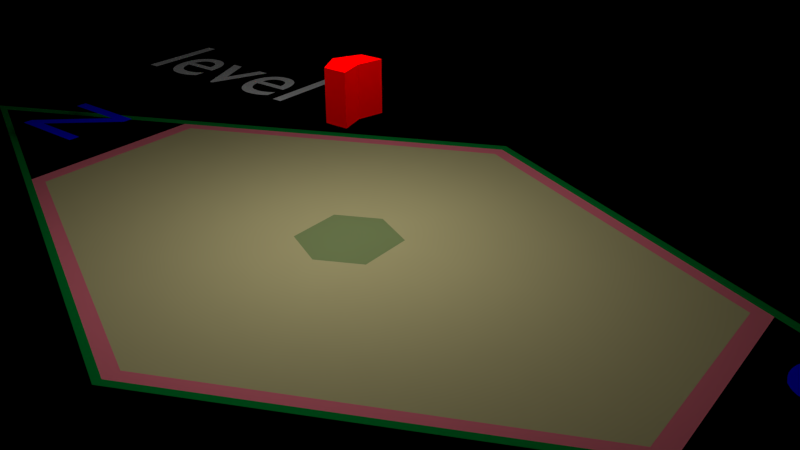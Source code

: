 # Source: game2.blend  (saved by Blender 2.63.0; exported with 4.5.12 LTS)
import bpy
from mathutils import Matrix  # noqa: F401  (used for matrix-valued properties, if any)

bpy.ops.wm.read_factory_settings(use_empty=True)
scene = bpy.context.scene
scene.name = 'level'

# ---- collections
col_collection_1_002 = bpy.data.collections.new('Collection 1.002'); scene.collection.children.link(col_collection_1_002)
col_collection_2 = bpy.data.collections.new('Collection 2'); scene.collection.children.link(col_collection_2)

# ---- materials (node trees are filled in below, after node groups)
mat_blue_001 = bpy.data.materials.new('blue.001')
mat_blue_001.alpha_threshold = 0.0
mat_blue_001.use_transparent_shadow = False
mat_blue_001.diffuse_color = (0.0, 0.0, 1.0, 1.0)
mat_blue_001.roughness = 0.5
mat_blue_001.line_color = (0.0, 0.0, 0.0, 1.0)
mat_negro_exterior = bpy.data.materials.new('negro_exterior')
mat_negro_exterior.alpha_threshold = 0.0
mat_negro_exterior.use_transparent_shadow = False
mat_negro_exterior.diffuse_color = (0.0, 0.0, 0.0, 1.0)
mat_negro_exterior.roughness = 0.5
mat_negro_exterior.specular_intensity = 0.1602
mat_negro_exterior.line_color = (0.0, 0.0, 0.0, 1.0)
mat_jaula = bpy.data.materials.new('JAULA')
mat_jaula.alpha_threshold = 0.0
mat_jaula.use_transparent_shadow = False
mat_jaula.roughness = 0.5
mat_jaula.line_color = (0.0, 0.0, 0.0, 1.0)
mat_area_exterior = bpy.data.materials.new('area-exterior')
mat_area_exterior.alpha_threshold = 0.0
mat_area_exterior.use_transparent_shadow = False
mat_area_exterior.diffuse_color = (0.0, 0.2266, 0.03349, 1.0)
mat_area_exterior.roughness = 0.5
mat_area_exterior.line_color = (0.0, 0.0, 0.0, 1.0)
mat_borde_area = bpy.data.materials.new('borde_area')
mat_borde_area.alpha_threshold = 0.0
mat_borde_area.use_transparent_shadow = False
mat_borde_area.diffuse_color = (0.8, 0.179, 0.23, 1.0)
mat_borde_area.roughness = 0.5
mat_borde_area.line_color = (0.0, 0.0, 0.0, 1.0)
mat_areadejuego = bpy.data.materials.new('areadejuego')
mat_areadejuego.alpha_threshold = 0.0
mat_areadejuego.use_transparent_shadow = False
mat_areadejuego.diffuse_color = (0.5382, 0.4813, 0.2331, 1.0)
mat_areadejuego.roughness = 0.5
mat_areadejuego.specular_intensity = 0.0
mat_areadejuego.line_color = (0.0, 0.0, 0.0, 1.0)
mat_areadejuego_central = bpy.data.materials.new('areadejuego_central')
mat_areadejuego_central.alpha_threshold = 0.0
mat_areadejuego_central.use_transparent_shadow = False
mat_areadejuego_central.diffuse_color = (0.2383, 0.3032, 0.1191, 1.0)
mat_areadejuego_central.roughness = 0.5
mat_areadejuego_central.specular_intensity = 0.0
mat_areadejuego_central.line_color = (0.0, 0.0, 0.0, 1.0)
mat_white_001 = bpy.data.materials.new('white.001')
mat_white_001.alpha_threshold = 0.0
mat_white_001.use_transparent_shadow = False
mat_white_001.diffuse_color = (1.0, 1.0, 1.0, 1.0)
mat_white_001.roughness = 0.5
mat_white_001.line_color = (0.0, 0.0, 0.0, 1.0)
mat_white = bpy.data.materials.new('white')
mat_white.alpha_threshold = 0.0
mat_white.use_transparent_shadow = False
mat_white.diffuse_color = (1.0, 1.0, 1.0, 1.0)
mat_white.roughness = 0.5
mat_white.line_color = (0.0, 0.0, 0.0, 1.0)
mat_purple = bpy.data.materials.new('purple')
mat_purple.alpha_threshold = 0.0
mat_purple.use_transparent_shadow = False
mat_purple.diffuse_color = (0.6038, 0.0331, 0.3185, 1.0)
mat_purple.roughness = 0.5
mat_purple.line_color = (0.0, 0.0, 0.0, 1.0)
mat_black = bpy.data.materials.new('black')
mat_black.alpha_threshold = 0.0
mat_black.use_transparent_shadow = False
mat_black.diffuse_color = (0.0, 0.0, 0.0, 1.0)
mat_black.roughness = 0.5
mat_black.line_color = (0.0, 0.0, 0.0, 1.0)
mat_blue = bpy.data.materials.new('blue')
mat_blue.alpha_threshold = 0.0
mat_blue.use_transparent_shadow = False
mat_blue.diffuse_color = (0.0331, 0.0331, 0.6038, 1.0)
mat_blue.roughness = 0.5
mat_blue.line_color = (0.0, 0.0, 0.0, 1.0)
mat_cyan = bpy.data.materials.new('cyan')
mat_cyan.alpha_threshold = 0.0
mat_cyan.use_transparent_shadow = False
mat_cyan.diffuse_color = (0.0, 1.0, 1.0, 1.0)
mat_cyan.roughness = 0.5
mat_cyan.line_color = (0.0, 0.0, 0.0, 1.0)
mat_green = bpy.data.materials.new('green')
mat_green.alpha_threshold = 0.0
mat_green.use_transparent_shadow = False
mat_green.diffuse_color = (0.0, 1.0, 0.0, 1.0)
mat_green.roughness = 0.5
mat_green.line_color = (0.0, 0.0, 0.0, 1.0)
mat_yellow = bpy.data.materials.new('yellow')
mat_yellow.alpha_threshold = 0.0
mat_yellow.use_transparent_shadow = False
mat_yellow.diffuse_color = (1.0, 1.0, 0.0, 1.0)
mat_yellow.roughness = 0.5
mat_yellow.line_color = (0.0, 0.0, 0.0, 1.0)
mat_orange = bpy.data.materials.new('orange')
mat_orange.alpha_threshold = 0.0
mat_orange.use_transparent_shadow = False
mat_orange.diffuse_color = (1.0, 0.3185, 0.0, 1.0)
mat_orange.roughness = 0.5
mat_orange.line_color = (0.0, 0.0, 0.0, 1.0)
mat_red = bpy.data.materials.new('red')
mat_red.alpha_threshold = 0.0
mat_red.use_transparent_shadow = False
mat_red.diffuse_color = (1.0, 0.0, 0.0, 1.0)
mat_red.roughness = 0.5
mat_red.line_color = (0.0, 0.0, 0.0, 1.0)
mat_player = bpy.data.materials.new('player')
mat_player.alpha_threshold = 0.0
mat_player.use_transparent_shadow = False
mat_player.diffuse_color = (1.0, 0.0, 0.0, 1.0)
mat_player.roughness = 0.5
mat_player.line_color = (0.0, 0.0, 0.0, 1.0)

# ---- material node trees

# ---- cameras
cam_camera_2 = bpy.data.cameras.new('Camera.2')
cam_camera_2.clip_end = 100.0
cam_camera_2.lens = 35.0
cam_camera_2.sensor_width = 32.0
cam_camera_2.sensor_height = 18.0
cam_camera_2.dof.focus_distance = 0.0
cam_camera_2.dof.aperture_fstop = 128.0
cam_camera_cenital = bpy.data.cameras.new('Camera.cenital')
cam_camera_cenital.clip_end = 100.0
cam_camera_cenital.lens = 35.0
cam_camera_cenital.sensor_width = 32.0
cam_camera_cenital.sensor_height = 18.0
cam_camera_cenital.dof.focus_distance = 0.0
cam_camera_cenital.dof.aperture_fstop = 128.0
cam_kinect_norte = bpy.data.cameras.new('kinect.norte')
cam_kinect_norte.type = 'PANO'
cam_kinect_norte.clip_start = 2.0
cam_kinect_norte.clip_end = 4.6
cam_kinect_norte.lens = 32.8
cam_kinect_norte.sensor_width = 32.0
cam_kinect_norte.sensor_height = 18.0
cam_kinect_norte.lens_unit = 'FOV'
cam_kinect_norte.dof.focus_distance = 0.0
cam_kinect_norte.dof.aperture_fstop = 128.0
cam_kinect_sur = bpy.data.cameras.new('kinect.sur')
cam_kinect_sur.clip_start = 2.0
cam_kinect_sur.clip_end = 4.6
cam_kinect_sur.lens = 32.8
cam_kinect_sur.sensor_width = 32.0
cam_kinect_sur.sensor_height = 18.0
cam_kinect_sur.lens_unit = 'FOV'
cam_kinect_sur.dof.focus_distance = 0.0
cam_kinect_sur.dof.aperture_fstop = 128.0

# ---- lights
light_point = bpy.data.lights.new('Point', 'POINT')
light_point.transmission_factor = 0.0
light_point.energy = 100.0
light_point.shadow_buffer_clip_start = 0.5
light_point.shadow_soft_size = 1.0
light_point.shadow_maximum_resolution = 0.006
light_point.use_absolute_resolution = True
light_point.cycles.use_multiple_importance_sampling = False

# ---- meshes
me_plane = bpy.data.meshes.new('Plane')
me_plane.from_pydata([(1.934, 1.0, -1.49e-08), (1.934, -1.0, -1.49e-08), (-1.796, -1.0, -1.49e-08), (-1.796, 1.0, -1.49e-08), (-1.796, 1.0, 0.3299), (-1.796, -1.0, 0.3299), (1.934, -1.0, 0.3299), (1.934, 1.0, 0.3299)], [], [(0, 3, 2, 1), (2, 3, 4, 5), (3, 0, 7, 4), (0, 1, 6, 7), (1, 2, 5, 6)])
me_plane.use_remesh_preserve_volume = False
me_plane.use_remesh_preserve_attributes = False
me_plane.use_mirror_vertex_groups = False
me_plane.update()
me_mesh = bpy.data.meshes.new('Mesh')
me_mesh.from_pydata([(0.074, -3.987e-07, -9.482e-08), (0.166, -3.987e-07, -9.482e-08), (0.074, 0.06849, -9.482e-08), (0.074, 0.1463, -9.482e-08), (0.166, 0.06849, -9.482e-08), (0.166, 0.1463, -9.482e-08), (0.074, 0.2242, -9.482e-08), (0.074, 0.3021, -9.482e-08), (0.166, 0.2242, -9.482e-08), (0.166, 0.3021, -9.482e-08), (0.3388, 0.3261, -9.482e-08), (0.074, 0.3799, -9.482e-08), (0.074, 0.4578, -9.482e-08), (0.166, 0.3799, -9.482e-08), (0.166, 0.525, -9.482e-08), (0.074, 0.5357, -9.482e-08), (0.074, 0.6135, -9.482e-08), (0.166, 0.5279, -9.482e-08), (0.1887, 0.64, -9.482e-08), (0.2663, 0.4096, -9.482e-08), (0.2283, 0.4533, -9.482e-08), (0.3006, 0.3701, -9.482e-08), (0.3339, 0.4741, -9.482e-08), (0.2613, 0.557, -9.482e-08), (0.2227, 0.6012, -9.482e-08), (0.2955, 0.518, -9.482e-08), (0.074, 0.682, -9.482e-08), (0.152, 0.682, -9.482e-08), (0.622, -5.101e-07, -9.482e-08), (0.4838, 0.1591, -9.482e-08), (0.4113, 0.2426, -9.482e-08), (0.3729, 0.2868, -9.482e-08), (0.4452, 0.2035, -9.482e-08), (0.4792, 0.3081, -9.482e-08), (0.5563, 0.07565, -9.482e-08), (0.5175, 0.1203, -9.482e-08), (0.5898, 0.03703, -9.482e-08), (0.614, 0.1541, -9.482e-08), (0.5518, 0.2251, -9.482e-08), (0.5138, 0.2685, -9.482e-08), (0.614, 0.154, -9.482e-08), (0.614, 0.3021, -9.482e-08), (0.706, -3.987e-07, -9.482e-08), (0.706, 0.06849, -9.482e-08), (0.706, 0.1463, -9.482e-08), (0.706, 0.2242, -9.482e-08), (0.706, 0.3021, -9.482e-08), (0.4065, 0.3911, -9.482e-08), (0.3683, 0.4348, -9.482e-08), (0.441, 0.3517, -9.482e-08), (0.614, 0.3799, -9.482e-08), (0.614, 0.4578, -9.482e-08), (0.614, 0.5357, -9.482e-08), (0.614, 0.6135, -9.482e-08), (0.614, 0.682, -9.482e-08), (0.706, 0.3799, -9.482e-08), (0.706, 0.4578, -9.482e-08), (0.706, 0.5357, -9.482e-08), (0.706, 0.6135, -9.482e-08), (0.706, 0.682, -9.482e-08)], [], [(4, 5, 3, 2), (8, 9, 7, 6), (5, 8, 6, 3), (1, 4, 2, 0), (13, 14, 12, 11), (17, 18, 16, 15), (21, 22, 20, 19), (23, 24, 18, 17), (14, 17, 15, 12), (22, 25, 23, 20), (20, 23, 17, 14), (18, 27, 26, 16), (32, 33, 31, 30), (36, 37, 35, 34), (38, 39, 33, 32), (37, 40, 38, 35), (35, 38, 32, 29), (43, 44, 37, 36), (45, 46, 41, 40), (44, 45, 40, 37), (42, 43, 36, 28), (55, 56, 51, 50), (57, 58, 53, 52), (56, 57, 52, 51), (58, 59, 54, 53), (47, 48, 22, 21), (9, 13, 11, 7), (33, 49, 47, 31), (46, 55, 50, 41), (31, 47, 21, 10)])
me_mesh.materials.append(mat_blue_001)
me_mesh.use_remesh_preserve_volume = False
me_mesh.use_remesh_preserve_attributes = False
me_mesh.use_mirror_vertex_groups = False
me_mesh.update()
me_plane_004 = bpy.data.meshes.new('Plane.004')
me_plane_004.from_pydata([(5.49, 5.49, 0.0), (5.49, -5.49, 0.0), (-5.49, -5.49, 0.0), (-5.49, 5.49, 0.0)], [], [(0, 3, 2, 1)])
me_plane_004.materials.append(mat_negro_exterior)
me_plane_004.use_remesh_preserve_volume = False
me_plane_004.use_remesh_preserve_attributes = False
me_plane_004.use_mirror_vertex_groups = False
me_plane_004.update()
me_cube = bpy.data.meshes.new('Cube')
me_cube.from_pydata([(-0.4195, -1.0, -1.0), (-0.4195, 1.0, -1.0), (0.4195, 1.0, -1.0), (0.4195, -1.0, -1.0), (-0.4195, -1.0, 1.0), (-0.4195, 1.0, 1.0), (0.4195, 1.0, 1.0), (0.4195, -1.0, 1.0), (-1.0, 0.0, 1.0), (-1.0, 0.0, -1.0), (1.0, 0.0, 1.0), (1.0, 0.0, -1.0), (-0.4125, -0.9835, -0.6086), (-0.4125, 0.9835, -0.6086), (0.4125, 0.9835, -0.6086), (0.4125, -0.9835, -0.6086), (-0.4125, -0.9835, 0.6086), (-0.4125, 0.9835, 0.6086), (0.4125, 0.9835, 0.6086), (0.4125, -0.9835, 0.6086), (-0.9835, 0.0, 0.6086), (-0.9835, 0.0, -0.6086), (0.9835, 0.0, 0.6086), (0.9835, 0.0, -0.6086)], [], [(8, 5, 1, 9), (5, 6, 2, 1), (10, 7, 3, 11), (7, 4, 0, 3), (9, 1, 2, 11), (10, 6, 5, 8), (4, 8, 9, 0), (6, 10, 11, 2), (0, 9, 11, 3), (7, 10, 8, 4), (20, 17, 13, 21), (17, 18, 14, 13), (22, 19, 15, 23), (19, 16, 12, 15), (21, 13, 14, 23), (22, 18, 17, 20), (16, 20, 21, 12), (18, 22, 23, 14), (12, 21, 23, 15), (19, 22, 20, 16)])
me_cube.use_remesh_preserve_volume = False
me_cube.use_remesh_preserve_attributes = False
me_cube.use_mirror_vertex_groups = False
me_cube.update()
me_circle_002 = bpy.data.meshes.new('Circle.002')
me_circle_002.from_pydata([(-0.2941, 1.211, 2.384e-07), (0.7906, 0.4565, 2.98e-08), (0.9016, -0.8601, 2.384e-07), (0.2941, -1.211, 2.384e-07), (-0.7906, -0.4565, 2.98e-08), (-0.9016, 0.8601, 2.384e-07), (-0.9016, 0.8601, 0.8278), (-0.7906, -0.4565, 0.8278), (0.2941, -1.211, 0.8278), (0.9016, -0.8601, 0.8278), (0.7906, 0.4565, 0.8278), (-0.2941, 1.211, 0.8278), (-0.2958, 1.218, 0.8356), (0.7952, 0.4591, 0.8356), (0.9068, -0.8651, 0.8356), (0.2958, -1.218, 0.8356), (-0.7952, -0.4591, 0.8356), (-0.9068, 0.8651, 0.8356), (-0.9068, 0.8651, -0.007748), (-0.7952, -0.4591, -0.007748), (0.2958, -1.218, -0.007748), (0.9068, -0.8651, -0.007748), (0.7952, 0.4591, -0.007748), (-0.2958, 1.218, -0.007748), (-0.2981, 1.227, -0.01404), (0.8014, 0.4627, -0.01404), (0.9139, -0.8719, -0.01404), (0.2981, -1.227, -0.01404), (-0.8014, -0.4627, -0.01404), (-0.9139, 0.8719, -0.01404), (-0.9139, 0.8719, 0.8419), (-0.8014, -0.4627, 0.8419), (0.2981, -1.227, 0.8419), (0.9139, -0.8719, 0.8419), (0.8014, 0.4627, 0.8419), (-0.2981, 1.227, 0.8419)], [], [(5, 0, 11, 6), (5, 6, 7, 4), (4, 7, 8, 3), (3, 8, 9, 2), (2, 9, 10, 1), (11, 0, 1, 10), (22, 13, 12, 23), (21, 14, 13, 22), (20, 15, 14, 21), (19, 16, 15, 20), (18, 17, 16, 19), (18, 23, 12, 17), (29, 24, 35, 30), (29, 30, 31, 28), (28, 31, 32, 27), (27, 32, 33, 26), (26, 33, 34, 25), (25, 34, 35, 24)])
me_circle_002.materials.append(mat_jaula)
me_circle_002.use_remesh_preserve_volume = False
me_circle_002.use_remesh_preserve_attributes = False
me_circle_002.use_mirror_vertex_groups = False
me_circle_002.update()
me_plane_001 = bpy.data.meshes.new('Plane.001')
me_plane_001.from_pydata([(1.538, 1.538, 0.0), (-3.274, 3.274, 0.0), (-1.538, -1.538, 0.0), (3.274, -3.274, 0.0), (3.369, -3.369, 0.0002906), (-1.583, -1.583, 0.0002906), (-3.369, 3.369, 0.0002906), (1.583, 1.583, 0.0002906), (1.583, 1.583, 0.01403), (-3.369, 3.369, 0.01403), (-1.583, -1.583, 0.01403), (3.369, -3.369, 0.01403), (3.274, -3.274, 0.01374), (-1.538, -1.538, 0.01374), (-3.274, 3.274, 0.01374), (1.538, 1.538, 0.01374)], [], [(3, 2, 5, 4), (3, 0, 7, 4), (1, 0, 7, 6), (2, 1, 6, 5), (5, 6, 9, 10), (6, 7, 8, 9), (4, 7, 8, 11), (4, 5, 10, 11), (2, 3, 12, 13), (0, 3, 12, 15), (0, 1, 14, 15), (1, 2, 13, 14), (10, 13, 12, 11), (8, 15, 12, 11), (8, 15, 14, 9), (9, 14, 13, 10)])
me_plane_001.materials.append(mat_area_exterior)
me_plane_001.use_remesh_preserve_volume = False
me_plane_001.use_remesh_preserve_attributes = False
me_plane_001.use_mirror_vertex_groups = False
me_plane_001.update()
me_circle_001 = bpy.data.meshes.new('Circle.001')
me_circle_001.from_pydata([(-0.694, 2.886, 0.0), (1.884, 1.088, 0.0), (2.152, -2.044, 0.0), (0.694, -2.886, 0.0), (-1.884, -1.088, 0.0), (-2.152, 2.044, 0.0), (-0.373, 0.1884, 0.0), (-0.3497, -0.2019, 0.0), (-0.0233, -0.4173, 0.0), (0.373, -0.1884, 0.0), (0.3497, 0.2019, 0.0), (0.0233, 0.4173, 0.0), (-1.148e-08, -5.741e-09, 0.0), (-0.6676, 2.742, 0.0), (-2.041, 1.949, 0.0), (-1.774, -1.024, 0.0), (0.6676, -2.742, 0.0), (2.041, -1.949, 0.0), (1.774, 1.024, 0.0)], [], [(10, 11, 12), (9, 10, 12), (8, 9, 12), (7, 8, 12), (6, 7, 12), (6, 12, 11), (0, 5, 14, 13), (13, 14, 6, 11), (4, 15, 14, 5), (15, 7, 6, 14), (3, 16, 15, 4), (16, 8, 7, 15), (2, 17, 16, 3), (17, 9, 8, 16), (1, 18, 17, 2), (18, 10, 9, 17), (0, 13, 18, 1), (13, 11, 10, 18)])
me_circle_001.polygons.foreach_set('material_index', [2, 2, 2, 2, 2, 2, 0, 1, 0, 1, 0, 1, 0, 1, 0, 1, 0, 1])
me_circle_001.materials.append(mat_borde_area)
me_circle_001.materials.append(mat_areadejuego)
me_circle_001.materials.append(mat_areadejuego_central)
me_circle_001.use_remesh_preserve_volume = False
me_circle_001.use_remesh_preserve_attributes = False
me_circle_001.use_mirror_vertex_groups = False
me_circle_001.update()
me_mesh_001 = bpy.data.meshes.new('Mesh.001')
me_mesh_001.from_pydata([(0.05831, 0.04373, -4.186e-07), (0.08734, 0.02504, -4.186e-07), (0.044, 0.054, -4.186e-07), (0.044, 0.1223, -4.186e-07), (0.09147, 0.07364, -4.186e-07), (0.09756, 0.1226, -4.186e-07), (0.1603, -0.001055, -4.186e-07), (0.1328, 0.005474, -4.186e-07), (0.1814, -0.006056, -4.186e-07), (0.1887, 0.02503, -4.186e-07), (0.1507, 0.09293, -4.186e-07), (0.1276, 0.1045, -4.186e-07), (0.1908, 0.08045, -4.186e-07), (0.044, 0.1762, -4.186e-07), (0.07006, 0.1484, -4.186e-07), (0.1599, 0.3372, -4.186e-07), (0.1874, 0.3198, -4.186e-07), (0.06185, 0.4284, -4.186e-07), (0.1048, 0.3789, -4.186e-07), (0.08609, 0.3962, -4.186e-07), (0.0458, 0.4656, -4.186e-07), (0.04, 0.509, -4.186e-07), (0.09147, 0.4625, -4.186e-07), (0.09147, 0.5111, -4.186e-07), (0.1277, 0.3576, -4.186e-07), (0.1401, 0.4139, -4.186e-07), (0.1887, 0.3653, -4.186e-07), (0.2075, 0.4223, -4.186e-07), (0.1529, 0.466, -4.186e-07), (0.1259, 0.5093, -4.186e-07), (0.1771, 0.4432, -4.186e-07), (0.04252, 0.5492, -4.186e-07), (0.0588, 0.5958, -4.186e-07), (0.09147, 0.5598, -4.186e-07), (0.07989, 0.6247, -4.186e-07), (0.09663, 0.6416, -4.186e-07), (0.14, 0.5667, -4.186e-07), (0.1401, 0.6084, -4.186e-07), (0.1655, 0.5831, -4.186e-07), (0.1874, 0.5974, -4.186e-07), (0.1356, 0.6711, -4.186e-07), (0.1799, 0.683, -4.186e-07), (0.1883, 0.6852, -4.186e-07), (0.2283, -0.009402, -4.186e-07), (0.2373, 0.02503, -4.186e-07), (0.2751, -0.006618, -4.186e-07), (0.2951, -0.0002651, -4.186e-07), (0.2431, 0.07817, -4.186e-07), (0.2805, 0.08917, -4.186e-07), (0.3036, 0.1031, -4.186e-07), (0.3351, 0.01242, -4.186e-07), (0.3717, 0.04337, -4.186e-07), (0.3345, 0.07364, -4.186e-07), (0.3284, 0.1291, -4.186e-07), (0.3956, 0.06978, -4.186e-07), (0.3831, 0.1223, -4.186e-07), (0.3033, 0.2368, -4.186e-07), (0.2585, 0.2753, -4.186e-07), (0.2241, 0.2975, -4.186e-07), (0.2889, 0.2519, -4.186e-07), (0.2859, 0.3167, -4.186e-07), (0.3356, 0.1614, -4.186e-07), (0.3266, 0.2123, -4.186e-07), (0.3831, 0.1709, -4.186e-07), (0.3831, 0.2195, -4.186e-07), (0.3345, 0.2681, -4.186e-07), (0.3495, 0.333, -4.186e-07), (0.4041, 0.2679, -4.186e-07), (0.3799, 0.3032, -4.186e-07), (0.4088, 0.09619, -4.186e-07), (0.4171, 0.1129, -4.186e-07), (0.4273, 0.1649, -4.186e-07), (0.4202, 0.2259, -4.186e-07), (0.4111, 0.2496, -4.186e-07), (0.2373, 0.3653, -4.186e-07), (0.2418, 0.4021, -4.186e-07), (0.2785, 0.3812, -4.186e-07), (0.2625, 0.3903, -4.186e-07), (0.315, 0.3587, -4.186e-07), (0.2358, 0.604, -4.186e-07), (0.2826, 0.5998, -4.186e-07), (0.2373, 0.657, -4.186e-07), (0.2362, 0.6925, -4.186e-07), (0.2859, 0.657, -4.186e-07), (0.286, 0.6887, -4.186e-07), (0.3425, 0.5757, -4.186e-07), (0.3145, 0.5881, -4.186e-07), (0.3988, 0.5345, -4.186e-07), (0.399, 0.6084, -4.186e-07), (0.3374, 0.6753, -4.186e-07), (0.3117, 0.6827, -4.186e-07), (0.399, 0.6474, -4.186e-07)], [], [(4, 5, 3, 2), (8, 9, 7, 6), (10, 11, 5, 4), (1, 4, 2, 0), (9, 12, 10, 7), (7, 10, 4, 1), (5, 14, 13, 3), (22, 23, 21, 20), (26, 27, 25, 24), (24, 25, 19, 18), (28, 29, 23, 22), (19, 22, 20, 17), (27, 30, 28, 25), (25, 28, 22, 19), (33, 34, 32, 31), (38, 39, 37, 36), (36, 37, 34, 33), (39, 41, 40, 37), (37, 40, 35, 34), (23, 33, 31, 21), (29, 36, 33, 23), (45, 46, 44, 43), (54, 55, 53, 52), (52, 53, 49, 48), (46, 48, 47, 44), (51, 54, 52, 50), (50, 52, 48, 46), (59, 60, 58, 57), (63, 64, 62, 61), (67, 68, 66, 65), (65, 66, 60, 59), (64, 67, 65, 62), (62, 65, 59, 56), (69, 70, 55, 54), (71, 72, 64, 63), (72, 73, 67, 64), (55, 63, 61, 53), (70, 71, 63, 55), (76, 77, 75, 74), (83, 84, 82, 81), (87, 88, 86, 85), (89, 90, 84, 83), (80, 83, 81, 79), (88, 91, 89, 86), (86, 89, 83, 80), (43, 44, 9, 8), (44, 47, 12, 9), (74, 75, 27, 26), (81, 82, 42, 41), (79, 81, 41, 39), (16, 26, 24, 15), (60, 76, 74, 58), (66, 78, 76, 60), (58, 74, 26, 16)])
me_mesh_001.materials.append(mat_blue_001)
me_mesh_001.use_remesh_preserve_volume = False
me_mesh_001.use_remesh_preserve_attributes = False
me_mesh_001.use_mirror_vertex_groups = False
me_mesh_001.update()
me_10 = bpy.data.meshes.new('10')
me_10.from_pydata([(0.175, 1.321e-08, -0.03666), (0.175, 1.321e-08, 0.03666), (0.1416, -0.1029, -0.03666), (0.1416, -0.1029, 0.03666), (0.05408, -0.1664, -0.03666), (0.05408, -0.1664, 0.03666), (-0.05408, -0.1664, -0.03666), (-0.05408, -0.1664, 0.03666), (-0.1416, -0.1029, -0.03666), (-0.1416, -0.1029, 0.03666), (-0.175, 2.087e-09, -0.03666), (-0.175, 2.087e-09, 0.03666), (-0.1416, 0.1029, -0.03666), (-0.1416, 0.1029, 0.03666), (-0.05408, 0.1664, -0.03666), (-0.05408, 0.1664, 0.03666), (0.05408, 0.1664, -0.03666), (0.05408, 0.1664, 0.03666), (0.1416, 0.1029, -0.03666), (0.1416, 0.1029, 0.03666)], [], [(0, 1, 3, 2), (2, 3, 5, 4), (4, 5, 7, 6), (6, 7, 9, 8), (8, 9, 11, 10), (10, 11, 13, 12), (12, 13, 15, 14), (14, 15, 17, 16), (3, 1, 19, 17, 15, 13, 11, 9, 7, 5), (18, 19, 1, 0), (16, 17, 19, 18), (0, 2, 4, 6, 8, 10, 12, 14, 16, 18)])
me_10.materials.append(mat_white_001)
me_10.use_remesh_preserve_volume = False
me_10.use_remesh_preserve_attributes = False
me_10.use_mirror_vertex_groups = False
me_10.update()
me_9 = bpy.data.meshes.new('9')
me_9.from_pydata([(0.175, 1.321e-08, -0.03666), (0.175, 1.321e-08, 0.03666), (0.1341, -0.1125, -0.03666), (0.1341, -0.1125, 0.03666), (0.03039, -0.1723, -0.03666), (0.03039, -0.1723, 0.03666), (-0.0875, -0.1516, -0.03666), (-0.0875, -0.1516, 0.03666), (-0.1644, -0.05985, -0.03666), (-0.1644, -0.05985, 0.03666), (-0.1644, 0.05985, -0.03666), (-0.1644, 0.05985, 0.03666), (-0.0875, 0.1516, -0.03666), (-0.0875, 0.1516, 0.03666), (0.03039, 0.1723, -0.03666), (0.03039, 0.1723, 0.03666), (0.1341, 0.1125, -0.03666), (0.1341, 0.1125, 0.03666)], [], [(0, 1, 3, 2), (2, 3, 5, 4), (4, 5, 7, 6), (6, 7, 9, 8), (8, 9, 11, 10), (10, 11, 13, 12), (12, 13, 15, 14), (3, 1, 17, 15, 13, 11, 9, 7, 5), (16, 17, 1, 0), (14, 15, 17, 16), (0, 2, 4, 6, 8, 10, 12, 14, 16)])
me_9.materials.append(mat_white_001)
me_9.use_remesh_preserve_volume = False
me_9.use_remesh_preserve_attributes = False
me_9.use_mirror_vertex_groups = False
me_9.update()
me_8 = bpy.data.meshes.new('8')
me_8.from_pydata([(0.175, 1.321e-08, -0.03666), (0.175, 1.321e-08, 0.03666), (0.1237, -0.1237, -0.03666), (0.1237, -0.1237, 0.03666), (5.563e-09, -0.175, -0.03666), (5.563e-09, -0.175, 0.03666), (-0.1237, -0.1237, -0.03666), (-0.1237, -0.1237, 0.03666), (-0.175, 2.087e-09, -0.03666), (-0.175, 2.087e-09, 0.03666), (-0.1237, 0.1237, -0.03666), (-0.1237, 0.1237, 0.03666), (-1.113e-08, 0.175, -0.03666), (-1.113e-08, 0.175, 0.03666), (0.1237, 0.1237, -0.03666), (0.1237, 0.1237, 0.03666)], [], [(0, 1, 3, 2), (2, 3, 5, 4), (4, 5, 7, 6), (6, 7, 9, 8), (8, 9, 11, 10), (10, 11, 13, 12), (3, 1, 15, 13, 11, 9, 7, 5), (14, 15, 1, 0), (12, 13, 15, 14), (0, 2, 4, 6, 8, 10, 12, 14)])
me_8.materials.append(mat_white_001)
me_8.use_remesh_preserve_volume = False
me_8.use_remesh_preserve_attributes = False
me_8.use_mirror_vertex_groups = False
me_8.update()
me_7 = bpy.data.meshes.new('7')
me_7.from_pydata([(0.175, 1.321e-08, -0.03666), (0.175, 1.321e-08, 0.03666), (0.1091, -0.1368, -0.03666), (0.1091, -0.1368, 0.03666), (-0.03894, -0.1706, -0.03666), (-0.03894, -0.1706, 0.03666), (-0.1577, -0.07593, -0.03666), (-0.1577, -0.07593, 0.03666), (-0.1577, 0.07593, -0.03666), (-0.1577, 0.07593, 0.03666), (-0.03894, 0.1706, -0.03666), (-0.03894, 0.1706, 0.03666), (0.1091, 0.1368, -0.03666), (0.1091, 0.1368, 0.03666)], [], [(0, 1, 3, 2), (2, 3, 5, 4), (4, 5, 7, 6), (6, 7, 9, 8), (8, 9, 11, 10), (3, 1, 13, 11, 9, 7, 5), (12, 13, 1, 0), (10, 11, 13, 12), (0, 2, 4, 6, 8, 10, 12)])
me_7.materials.append(mat_white_001)
me_7.use_remesh_preserve_volume = False
me_7.use_remesh_preserve_attributes = False
me_7.use_mirror_vertex_groups = False
me_7.update()
me_6 = bpy.data.meshes.new('6')
me_6.from_pydata([(0.175, 1.321e-08, -0.03666), (0.175, 1.321e-08, 0.03666), (0.0875, -0.1516, -0.03666), (0.0875, -0.1516, 0.03666), (-0.0875, -0.1516, -0.03666), (-0.0875, -0.1516, 0.03666), (-0.175, 2.087e-09, -0.03666), (-0.175, 2.087e-09, 0.03666), (-0.0875, 0.1516, -0.03666), (-0.0875, 0.1516, 0.03666), (0.0875, 0.1516, -0.03666), (0.0875, 0.1516, 0.03666)], [], [(0, 1, 3, 2), (2, 3, 5, 4), (4, 5, 7, 6), (6, 7, 9, 8), (3, 1, 11, 9, 7, 5), (10, 11, 1, 0), (8, 9, 11, 10), (0, 2, 4, 6, 8, 10)])
me_6.materials.append(mat_white_001)
me_6.use_remesh_preserve_volume = False
me_6.use_remesh_preserve_attributes = False
me_6.use_mirror_vertex_groups = False
me_6.update()
me_5 = bpy.data.meshes.new('5')
me_5.from_pydata([(0.175, 1.321e-08, -0.03666), (0.175, 1.321e-08, 0.03666), (0.05408, -0.1664, -0.03666), (0.05408, -0.1664, 0.03666), (-0.1416, -0.1029, -0.03666), (-0.1416, -0.1029, 0.03666), (-0.1416, 0.1029, -0.03666), (-0.1416, 0.1029, 0.03666), (0.05408, 0.1664, -0.03666), (0.05408, 0.1664, 0.03666)], [], [(0, 1, 3, 2), (2, 3, 5, 4), (4, 5, 7, 6), (3, 1, 9, 7, 5), (8, 9, 1, 0), (6, 7, 9, 8), (0, 2, 4, 6, 8)])
me_5.materials.append(mat_white_001)
me_5.use_remesh_preserve_volume = False
me_5.use_remesh_preserve_attributes = False
me_5.use_mirror_vertex_groups = False
me_5.update()
me_4 = bpy.data.meshes.new('4')
me_4.from_pydata([(0.175, 1.321e-08, -0.03666), (0.175, 1.321e-08, 0.03666), (5.563e-09, -0.175, -0.03666), (5.563e-09, -0.175, 0.03666), (-0.175, 2.087e-09, -0.03666), (-0.175, 2.087e-09, 0.03666), (-1.113e-08, 0.175, -0.03666), (-1.113e-08, 0.175, 0.03666)], [], [(0, 1, 3, 2), (2, 3, 5, 4), (3, 1, 7, 5), (6, 7, 1, 0), (4, 5, 7, 6), (0, 2, 4, 6)])
me_4.materials.append(mat_white_001)
me_4.use_remesh_preserve_volume = False
me_4.use_remesh_preserve_attributes = False
me_4.use_mirror_vertex_groups = False
me_4.update()
me_3 = bpy.data.meshes.new('3')
me_3.from_pydata([(0.175, 1.321e-08, -0.03666), (0.175, 1.321e-08, 0.03666), (-0.0875, -0.1516, -0.03666), (-0.0875, -0.1516, 0.03666), (-0.0875, 0.1516, -0.03666), (-0.0875, 0.1516, 0.03666)], [], [(0, 1, 3, 2), (3, 1, 5), (2, 3, 5, 4), (4, 5, 1, 0), (0, 2, 4)])
me_3.materials.append(mat_white_001)
me_3.use_remesh_preserve_volume = False
me_3.use_remesh_preserve_attributes = False
me_3.use_mirror_vertex_groups = False
me_3.update()
me_sphere_007 = bpy.data.meshes.new('Sphere.007')
me_sphere_007.from_pydata([(0.0, 0.0, 0.1407), (7.511e-09, -0.09949, 0.09949), (1.062e-08, -0.1407, -6.15e-09), (7.511e-09, -0.09949, -0.09949), (-9.287e-16, 1.23e-08, -0.1407), (0.07035, -0.07035, -0.09949), (0.09949, -0.09949, 0.0), (0.07035, -0.07035, 0.09949), (0.09949, 1.467e-08, 0.09949), (0.1407, 2.248e-08, 0.0), (0.09949, 1.467e-08, -0.09949), (0.07035, 0.07035, -0.09949), (0.09949, 0.09949, 0.0), (0.07035, 0.07035, 0.09949), (-2.356e-08, 0.09949, 0.09949), (-3.434e-08, 0.1407, 0.0), (-2.356e-08, 0.09949, -0.09949), (-0.07035, 0.07035, -0.09949), (-0.09949, 0.09949, 0.0), (-0.07035, 0.07035, 0.09949), (-0.09949, -3.246e-08, 0.09949), (-0.1407, -4.62e-08, 0.0), (-0.09949, -3.246e-08, -0.09949), (-0.07035, -0.07035, -0.09949), (-0.09949, -0.09949, 0.0), (-0.07035, -0.07035, 0.09949)], [], [(3, 4, 5), (2, 3, 5, 6), (1, 2, 6, 7), (0, 1, 7), (0, 7, 8), (7, 6, 9, 8), (6, 5, 10, 9), (5, 4, 10), (10, 4, 11), (9, 10, 11, 12), (8, 9, 12, 13), (0, 8, 13), (0, 13, 14), (13, 12, 15, 14), (12, 11, 16, 15), (11, 4, 16), (16, 4, 17), (15, 16, 17, 18), (14, 15, 18, 19), (0, 14, 19), (0, 19, 20), (19, 18, 21, 20), (18, 17, 22, 21), (17, 4, 22), (22, 4, 23), (21, 22, 23, 24), (20, 21, 24, 25), (0, 20, 25), (0, 25, 1), (25, 24, 2, 1), (24, 23, 3, 2), (23, 4, 3)])
me_sphere_007.polygons.foreach_set('use_smooth', [True] * 32)
me_sphere_007.materials.append(mat_white)
me_sphere_007.use_remesh_preserve_volume = False
me_sphere_007.use_remesh_preserve_attributes = False
me_sphere_007.use_mirror_vertex_groups = False
me_sphere_007.update()
me_sphere_006 = bpy.data.meshes.new('Sphere.006')
me_sphere_006.from_pydata([(0.0, 0.0, 0.1407), (7.511e-09, -0.09949, 0.09949), (1.062e-08, -0.1407, -6.15e-09), (7.511e-09, -0.09949, -0.09949), (-9.287e-16, 1.23e-08, -0.1407), (0.07035, -0.07035, -0.09949), (0.09949, -0.09949, 0.0), (0.07035, -0.07035, 0.09949), (0.09949, 1.467e-08, 0.09949), (0.1407, 2.248e-08, 0.0), (0.09949, 1.467e-08, -0.09949), (0.07035, 0.07035, -0.09949), (0.09949, 0.09949, 0.0), (0.07035, 0.07035, 0.09949), (-2.356e-08, 0.09949, 0.09949), (-3.434e-08, 0.1407, 0.0), (-2.356e-08, 0.09949, -0.09949), (-0.07035, 0.07035, -0.09949), (-0.09949, 0.09949, 0.0), (-0.07035, 0.07035, 0.09949), (-0.09949, -3.246e-08, 0.09949), (-0.1407, -4.62e-08, 0.0), (-0.09949, -3.246e-08, -0.09949), (-0.07035, -0.07035, -0.09949), (-0.09949, -0.09949, 0.0), (-0.07035, -0.07035, 0.09949)], [], [(3, 4, 5), (2, 3, 5, 6), (1, 2, 6, 7), (0, 1, 7), (0, 7, 8), (7, 6, 9, 8), (6, 5, 10, 9), (5, 4, 10), (10, 4, 11), (9, 10, 11, 12), (8, 9, 12, 13), (0, 8, 13), (0, 13, 14), (13, 12, 15, 14), (12, 11, 16, 15), (11, 4, 16), (16, 4, 17), (15, 16, 17, 18), (14, 15, 18, 19), (0, 14, 19), (0, 19, 20), (19, 18, 21, 20), (18, 17, 22, 21), (17, 4, 22), (22, 4, 23), (21, 22, 23, 24), (20, 21, 24, 25), (0, 20, 25), (0, 25, 1), (25, 24, 2, 1), (24, 23, 3, 2), (23, 4, 3)])
me_sphere_006.polygons.foreach_set('use_smooth', [True] * 32)
me_sphere_006.materials.append(mat_purple)
me_sphere_006.use_remesh_preserve_volume = False
me_sphere_006.use_remesh_preserve_attributes = False
me_sphere_006.use_mirror_vertex_groups = False
me_sphere_006.update()
me_sphere_008 = bpy.data.meshes.new('Sphere.008')
me_sphere_008.from_pydata([(0.0, 0.0, 0.14), (7.474e-09, -0.09899, 0.09899), (1.057e-08, -0.14, -6.12e-09), (7.474e-09, -0.09899, -0.09899), (-9.24e-16, 1.224e-08, -0.14), (0.07, -0.07, -0.09899), (0.09899, -0.09899, 0.0), (0.07, -0.07, 0.09899), (0.09899, 1.46e-08, 0.09899), (0.14, 2.237e-08, 0.0), (0.09899, 1.46e-08, -0.09899), (0.07, 0.07, -0.09899), (0.09899, 0.09899, 0.0), (0.07, 0.07, 0.09899), (-2.345e-08, 0.09899, 0.09899), (-3.417e-08, 0.14, 0.0), (-2.345e-08, 0.09899, -0.09899), (-0.07, 0.07, -0.09899), (-0.09899, 0.09899, 0.0), (-0.07, 0.07, 0.09899), (-0.09899, -3.23e-08, 0.09899), (-0.14, -4.597e-08, 0.0), (-0.09899, -3.23e-08, -0.09899), (-0.07, -0.07, -0.09899), (-0.09899, -0.09899, 0.0), (-0.07, -0.07, 0.09899)], [], [(3, 4, 5), (2, 3, 5, 6), (1, 2, 6, 7), (0, 1, 7), (0, 7, 8), (7, 6, 9, 8), (6, 5, 10, 9), (5, 4, 10), (10, 4, 11), (9, 10, 11, 12), (8, 9, 12, 13), (0, 8, 13), (0, 13, 14), (13, 12, 15, 14), (12, 11, 16, 15), (11, 4, 16), (16, 4, 17), (15, 16, 17, 18), (14, 15, 18, 19), (0, 14, 19), (0, 19, 20), (19, 18, 21, 20), (18, 17, 22, 21), (17, 4, 22), (22, 4, 23), (21, 22, 23, 24), (20, 21, 24, 25), (0, 20, 25), (0, 25, 1), (25, 24, 2, 1), (24, 23, 3, 2), (23, 4, 3)])
me_sphere_008.polygons.foreach_set('use_smooth', [True] * 32)
me_sphere_008.materials.append(mat_black)
me_sphere_008.use_remesh_preserve_volume = False
me_sphere_008.use_remesh_preserve_attributes = False
me_sphere_008.use_mirror_vertex_groups = False
me_sphere_008.update()
me_sphere_005 = bpy.data.meshes.new('Sphere.005')
me_sphere_005.from_pydata([(0.0, 0.0, 0.1407), (7.511e-09, -0.09949, 0.09949), (1.062e-08, -0.1407, -6.15e-09), (7.511e-09, -0.09949, -0.09949), (-9.287e-16, 1.23e-08, -0.1407), (0.07035, -0.07035, -0.09949), (0.09949, -0.09949, 0.0), (0.07035, -0.07035, 0.09949), (0.09949, 1.467e-08, 0.09949), (0.1407, 2.248e-08, 0.0), (0.09949, 1.467e-08, -0.09949), (0.07035, 0.07035, -0.09949), (0.09949, 0.09949, 0.0), (0.07035, 0.07035, 0.09949), (-2.356e-08, 0.09949, 0.09949), (-3.434e-08, 0.1407, 0.0), (-2.356e-08, 0.09949, -0.09949), (-0.07035, 0.07035, -0.09949), (-0.09949, 0.09949, 0.0), (-0.07035, 0.07035, 0.09949), (-0.09949, -3.246e-08, 0.09949), (-0.1407, -4.62e-08, 0.0), (-0.09949, -3.246e-08, -0.09949), (-0.07035, -0.07035, -0.09949), (-0.09949, -0.09949, 0.0), (-0.07035, -0.07035, 0.09949)], [], [(3, 4, 5), (2, 3, 5, 6), (1, 2, 6, 7), (0, 1, 7), (0, 7, 8), (7, 6, 9, 8), (6, 5, 10, 9), (5, 4, 10), (10, 4, 11), (9, 10, 11, 12), (8, 9, 12, 13), (0, 8, 13), (0, 13, 14), (13, 12, 15, 14), (12, 11, 16, 15), (11, 4, 16), (16, 4, 17), (15, 16, 17, 18), (14, 15, 18, 19), (0, 14, 19), (0, 19, 20), (19, 18, 21, 20), (18, 17, 22, 21), (17, 4, 22), (22, 4, 23), (21, 22, 23, 24), (20, 21, 24, 25), (0, 20, 25), (0, 25, 1), (25, 24, 2, 1), (24, 23, 3, 2), (23, 4, 3)])
me_sphere_005.polygons.foreach_set('use_smooth', [True] * 32)
me_sphere_005.materials.append(mat_blue)
me_sphere_005.use_remesh_preserve_volume = False
me_sphere_005.use_remesh_preserve_attributes = False
me_sphere_005.use_mirror_vertex_groups = False
me_sphere_005.update()
me_sphere_004 = bpy.data.meshes.new('Sphere.004')
me_sphere_004.from_pydata([(0.0, 0.0, 0.1407), (7.511e-09, -0.09949, 0.09949), (1.062e-08, -0.1407, -6.15e-09), (7.511e-09, -0.09949, -0.09949), (-9.287e-16, 1.23e-08, -0.1407), (0.07035, -0.07035, -0.09949), (0.09949, -0.09949, 0.0), (0.07035, -0.07035, 0.09949), (0.09949, 1.467e-08, 0.09949), (0.1407, 2.248e-08, 0.0), (0.09949, 1.467e-08, -0.09949), (0.07035, 0.07035, -0.09949), (0.09949, 0.09949, 0.0), (0.07035, 0.07035, 0.09949), (-2.356e-08, 0.09949, 0.09949), (-3.434e-08, 0.1407, 0.0), (-2.356e-08, 0.09949, -0.09949), (-0.07035, 0.07035, -0.09949), (-0.09949, 0.09949, 0.0), (-0.07035, 0.07035, 0.09949), (-0.09949, -3.246e-08, 0.09949), (-0.1407, -4.62e-08, 0.0), (-0.09949, -3.246e-08, -0.09949), (-0.07035, -0.07035, -0.09949), (-0.09949, -0.09949, 0.0), (-0.07035, -0.07035, 0.09949)], [], [(3, 4, 5), (2, 3, 5, 6), (1, 2, 6, 7), (0, 1, 7), (0, 7, 8), (7, 6, 9, 8), (6, 5, 10, 9), (5, 4, 10), (10, 4, 11), (9, 10, 11, 12), (8, 9, 12, 13), (0, 8, 13), (0, 13, 14), (13, 12, 15, 14), (12, 11, 16, 15), (11, 4, 16), (16, 4, 17), (15, 16, 17, 18), (14, 15, 18, 19), (0, 14, 19), (0, 19, 20), (19, 18, 21, 20), (18, 17, 22, 21), (17, 4, 22), (22, 4, 23), (21, 22, 23, 24), (20, 21, 24, 25), (0, 20, 25), (0, 25, 1), (25, 24, 2, 1), (24, 23, 3, 2), (23, 4, 3)])
me_sphere_004.polygons.foreach_set('use_smooth', [True] * 32)
me_sphere_004.materials.append(mat_cyan)
me_sphere_004.use_remesh_preserve_volume = False
me_sphere_004.use_remesh_preserve_attributes = False
me_sphere_004.use_mirror_vertex_groups = False
me_sphere_004.update()
me_sphere_003 = bpy.data.meshes.new('Sphere.003')
me_sphere_003.from_pydata([(0.0, 0.0, 0.1407), (7.511e-09, -0.09949, 0.09949), (1.062e-08, -0.1407, -6.15e-09), (7.511e-09, -0.09949, -0.09949), (-9.287e-16, 1.23e-08, -0.1407), (0.07035, -0.07035, -0.09949), (0.09949, -0.09949, 0.0), (0.07035, -0.07035, 0.09949), (0.09949, 1.467e-08, 0.09949), (0.1407, 2.248e-08, 0.0), (0.09949, 1.467e-08, -0.09949), (0.07035, 0.07035, -0.09949), (0.09949, 0.09949, 0.0), (0.07035, 0.07035, 0.09949), (-2.356e-08, 0.09949, 0.09949), (-3.434e-08, 0.1407, 0.0), (-2.356e-08, 0.09949, -0.09949), (-0.07035, 0.07035, -0.09949), (-0.09949, 0.09949, 0.0), (-0.07035, 0.07035, 0.09949), (-0.09949, -3.246e-08, 0.09949), (-0.1407, -4.62e-08, 0.0), (-0.09949, -3.246e-08, -0.09949), (-0.07035, -0.07035, -0.09949), (-0.09949, -0.09949, 0.0), (-0.07035, -0.07035, 0.09949)], [], [(3, 4, 5), (2, 3, 5, 6), (1, 2, 6, 7), (0, 1, 7), (0, 7, 8), (7, 6, 9, 8), (6, 5, 10, 9), (5, 4, 10), (10, 4, 11), (9, 10, 11, 12), (8, 9, 12, 13), (0, 8, 13), (0, 13, 14), (13, 12, 15, 14), (12, 11, 16, 15), (11, 4, 16), (16, 4, 17), (15, 16, 17, 18), (14, 15, 18, 19), (0, 14, 19), (0, 19, 20), (19, 18, 21, 20), (18, 17, 22, 21), (17, 4, 22), (22, 4, 23), (21, 22, 23, 24), (20, 21, 24, 25), (0, 20, 25), (0, 25, 1), (25, 24, 2, 1), (24, 23, 3, 2), (23, 4, 3)])
me_sphere_003.polygons.foreach_set('use_smooth', [True] * 32)
me_sphere_003.materials.append(mat_green)
me_sphere_003.use_remesh_preserve_volume = False
me_sphere_003.use_remesh_preserve_attributes = False
me_sphere_003.use_mirror_vertex_groups = False
me_sphere_003.update()
me_sphere_002 = bpy.data.meshes.new('Sphere.002')
me_sphere_002.from_pydata([(0.0, 0.0, 0.1407), (7.511e-09, -0.09949, 0.09949), (1.062e-08, -0.1407, -6.15e-09), (7.511e-09, -0.09949, -0.09949), (-9.287e-16, 1.23e-08, -0.1407), (0.07035, -0.07035, -0.09949), (0.09949, -0.09949, 0.0), (0.07035, -0.07035, 0.09949), (0.09949, 1.467e-08, 0.09949), (0.1407, 2.248e-08, 0.0), (0.09949, 1.467e-08, -0.09949), (0.07035, 0.07035, -0.09949), (0.09949, 0.09949, 0.0), (0.07035, 0.07035, 0.09949), (-2.356e-08, 0.09949, 0.09949), (-3.434e-08, 0.1407, 0.0), (-2.356e-08, 0.09949, -0.09949), (-0.07035, 0.07035, -0.09949), (-0.09949, 0.09949, 0.0), (-0.07035, 0.07035, 0.09949), (-0.09949, -3.246e-08, 0.09949), (-0.1407, -4.62e-08, 0.0), (-0.09949, -3.246e-08, -0.09949), (-0.07035, -0.07035, -0.09949), (-0.09949, -0.09949, 0.0), (-0.07035, -0.07035, 0.09949)], [], [(3, 4, 5), (2, 3, 5, 6), (1, 2, 6, 7), (0, 1, 7), (0, 7, 8), (7, 6, 9, 8), (6, 5, 10, 9), (5, 4, 10), (10, 4, 11), (9, 10, 11, 12), (8, 9, 12, 13), (0, 8, 13), (0, 13, 14), (13, 12, 15, 14), (12, 11, 16, 15), (11, 4, 16), (16, 4, 17), (15, 16, 17, 18), (14, 15, 18, 19), (0, 14, 19), (0, 19, 20), (19, 18, 21, 20), (18, 17, 22, 21), (17, 4, 22), (22, 4, 23), (21, 22, 23, 24), (20, 21, 24, 25), (0, 20, 25), (0, 25, 1), (25, 24, 2, 1), (24, 23, 3, 2), (23, 4, 3)])
me_sphere_002.polygons.foreach_set('use_smooth', [True] * 32)
me_sphere_002.materials.append(mat_yellow)
me_sphere_002.use_remesh_preserve_volume = False
me_sphere_002.use_remesh_preserve_attributes = False
me_sphere_002.use_mirror_vertex_groups = False
me_sphere_002.update()
me_sphere_001 = bpy.data.meshes.new('Sphere.001')
me_sphere_001.from_pydata([(0.0, 0.0, 0.1407), (7.511e-09, -0.09949, 0.09949), (1.062e-08, -0.1407, -6.15e-09), (7.511e-09, -0.09949, -0.09949), (-9.287e-16, 1.23e-08, -0.1407), (0.07035, -0.07035, -0.09949), (0.09949, -0.09949, 0.0), (0.07035, -0.07035, 0.09949), (0.09949, 1.467e-08, 0.09949), (0.1407, 2.248e-08, 0.0), (0.09949, 1.467e-08, -0.09949), (0.07035, 0.07035, -0.09949), (0.09949, 0.09949, 0.0), (0.07035, 0.07035, 0.09949), (-2.356e-08, 0.09949, 0.09949), (-3.434e-08, 0.1407, 0.0), (-2.356e-08, 0.09949, -0.09949), (-0.07035, 0.07035, -0.09949), (-0.09949, 0.09949, 0.0), (-0.07035, 0.07035, 0.09949), (-0.09949, -3.246e-08, 0.09949), (-0.1407, -4.62e-08, 0.0), (-0.09949, -3.246e-08, -0.09949), (-0.07035, -0.07035, -0.09949), (-0.09949, -0.09949, 0.0), (-0.07035, -0.07035, 0.09949)], [], [(3, 4, 5), (2, 3, 5, 6), (1, 2, 6, 7), (0, 1, 7), (0, 7, 8), (7, 6, 9, 8), (6, 5, 10, 9), (5, 4, 10), (10, 4, 11), (9, 10, 11, 12), (8, 9, 12, 13), (0, 8, 13), (0, 13, 14), (13, 12, 15, 14), (12, 11, 16, 15), (11, 4, 16), (16, 4, 17), (15, 16, 17, 18), (14, 15, 18, 19), (0, 14, 19), (0, 19, 20), (19, 18, 21, 20), (18, 17, 22, 21), (17, 4, 22), (22, 4, 23), (21, 22, 23, 24), (20, 21, 24, 25), (0, 20, 25), (0, 25, 1), (25, 24, 2, 1), (24, 23, 3, 2), (23, 4, 3)])
me_sphere_001.polygons.foreach_set('use_smooth', [True] * 32)
me_sphere_001.materials.append(mat_orange)
me_sphere_001.use_remesh_preserve_volume = False
me_sphere_001.use_remesh_preserve_attributes = False
me_sphere_001.use_mirror_vertex_groups = False
me_sphere_001.update()
me_sphere = bpy.data.meshes.new('Sphere')
me_sphere.from_pydata([(0.0, 0.0, 0.14), (7.474e-09, -0.09899, 0.09899), (1.057e-08, -0.14, -6.12e-09), (7.474e-09, -0.09899, -0.09899), (-9.24e-16, 1.224e-08, -0.14), (0.07, -0.07, -0.09899), (0.09899, -0.09899, 0.0), (0.07, -0.07, 0.09899), (0.09899, 1.46e-08, 0.09899), (0.14, 2.237e-08, 0.0), (0.09899, 1.46e-08, -0.09899), (0.07, 0.07, -0.09899), (0.09899, 0.09899, 0.0), (0.07, 0.07, 0.09899), (-2.345e-08, 0.09899, 0.09899), (-3.417e-08, 0.14, 0.0), (-2.345e-08, 0.09899, -0.09899), (-0.07, 0.07, -0.09899), (-0.09899, 0.09899, 0.0), (-0.07, 0.07, 0.09899), (-0.09899, -3.23e-08, 0.09899), (-0.14, -4.597e-08, 0.0), (-0.09899, -3.23e-08, -0.09899), (-0.07, -0.07, -0.09899), (-0.09899, -0.09899, 0.0), (-0.07, -0.07, 0.09899)], [], [(3, 4, 5), (2, 3, 5, 6), (1, 2, 6, 7), (0, 1, 7), (0, 7, 8), (7, 6, 9, 8), (6, 5, 10, 9), (5, 4, 10), (10, 4, 11), (9, 10, 11, 12), (8, 9, 12, 13), (0, 8, 13), (0, 13, 14), (13, 12, 15, 14), (12, 11, 16, 15), (11, 4, 16), (16, 4, 17), (15, 16, 17, 18), (14, 15, 18, 19), (0, 14, 19), (0, 19, 20), (19, 18, 21, 20), (18, 17, 22, 21), (17, 4, 22), (22, 4, 23), (21, 22, 23, 24), (20, 21, 24, 25), (0, 20, 25), (0, 25, 1), (25, 24, 2, 1), (24, 23, 3, 2), (23, 4, 3)])
me_sphere.polygons.foreach_set('use_smooth', [True] * 32)
me_sphere.materials.append(mat_red)
me_sphere.use_remesh_preserve_volume = False
me_sphere.use_remesh_preserve_attributes = False
me_sphere.use_mirror_vertex_groups = False
me_sphere.update()
me_player_mesh = bpy.data.meshes.new('player_mesh')
me_player_mesh.from_pydata([(0.1919, 0.004855, -0.1919), (0.1919, -0.1734, -0.1919), (-0.1919, -0.1734, -0.1919), (-0.1919, 0.004855, -0.1919), (0.1919, 0.004855, 0.1945), (0.1919, -0.1734, 0.1945), (-0.1919, -0.1734, 0.1945), (-0.1919, 0.004855, 0.1945), (-2.859e-08, -0.1261, -0.1919), (3.431e-08, 0.1005, -0.1919), (-1.029e-07, -0.1261, 0.1945), (5.146e-08, 0.1005, 0.1945)], [], [(0, 4, 5, 1), (2, 6, 7, 3), (9, 0, 1, 8), (8, 2, 3, 9), (4, 11, 10, 5), (11, 7, 6, 10), (5, 10, 8, 1), (10, 6, 2, 8), (0, 9, 11, 4), (9, 3, 7, 11)])
me_player_mesh.materials.append(mat_player)
me_player_mesh.use_remesh_preserve_volume = False
me_player_mesh.use_remesh_preserve_attributes = False
me_player_mesh.use_mirror_vertex_groups = False
me_player_mesh.update()

# ---- curves / text
txt_text = bpy.data.curves.new('Text', 'FONT')
txt_text.dimensions = '2D'
txt_text.body = 'level'
txt_text.use_path_clamp = True
txt_text.bevel_resolution = 0

# ---- objects
ob_camera_2 = bpy.data.objects.new('Camera.2', cam_camera_2)
ob_plane = bpy.data.objects.new('Plane', me_plane)
ob_point = bpy.data.objects.new('Point', light_point)
ob_text = bpy.data.objects.new('Text', txt_text)
ob_control_level = bpy.data.objects.new('control_level', None)
ob_camera_cenital = bpy.data.objects.new('Camera.cenital', cam_camera_cenital)
ob_norte = bpy.data.objects.new('NORTE', me_mesh)
ob_suelo_exterior = bpy.data.objects.new('suelo.exterior', me_plane_004)
ob_tapa_jaula = bpy.data.objects.new('tapa-jaula', me_cube)
ob_jaula = bpy.data.objects.new('JAULA', me_circle_002)
ob_kinect_norte = bpy.data.objects.new('kinect.norte', cam_kinect_norte)
ob_kinect_sur = bpy.data.objects.new('kinect.sur', cam_kinect_sur)
ob_limite = bpy.data.objects.new('limite', me_plane_001)
ob_suelo_interior = bpy.data.objects.new('suelo-interior', me_circle_001)
ob_sur = bpy.data.objects.new('SUR', me_mesh_001)
ob_cylinder_007 = bpy.data.objects.new('Cylinder.007', me_10)
ob_cylinder_006 = bpy.data.objects.new('Cylinder.006', me_9)
ob_cylinder_005 = bpy.data.objects.new('Cylinder.005', me_8)
ob_cylinder_004 = bpy.data.objects.new('Cylinder.004', me_7)
ob_cylinder_003 = bpy.data.objects.new('Cylinder.003', me_6)
ob_cylinder_002 = bpy.data.objects.new('Cylinder.002', me_5)
ob_cylinder_001 = bpy.data.objects.new('Cylinder.001', me_4)
ob_cylinder = bpy.data.objects.new('Cylinder', me_3)
ob_soundobject8 = bpy.data.objects.new('soundobject8', me_sphere_007)
ob_soundobject7 = bpy.data.objects.new('soundobject7', me_sphere_006)
ob_soundobject0 = bpy.data.objects.new('soundobject0', me_sphere_008)
ob_soundobject6 = bpy.data.objects.new('soundobject6', me_sphere_005)
ob_soundobject5 = bpy.data.objects.new('soundobject5', me_sphere_004)
ob_soundobject3 = bpy.data.objects.new('soundobject3', me_sphere_003)
ob_soundobject4 = bpy.data.objects.new('soundobject4', me_sphere_002)
ob_soundobject2 = bpy.data.objects.new('soundobject2', me_sphere_001)
ob_soundobject1 = bpy.data.objects.new('soundobject1', me_sphere)
ob_player = bpy.data.objects.new('player', me_player_mesh)

# ---- transforms, parenting, visibility, modifiers, constraints
ob_camera_2.location = (-4.34, -3.8, 2.925)
ob_camera_2.rotation_euler = (1.094, -8.557e-08, -0.9175)
ob_camera_2.lineart.crease_threshold = 0.0
ob_plane.location = (-0.01059, 0.179, -1.856)
ob_plane.rotation_euler = (0.0, -0.0, -1.571)
ob_plane.scale = (2.529, 2.688, 2.529)
ob_plane.lineart.crease_threshold = 0.0
ob_point.location = (0.0, 0.0, 1.7)
ob_point.lineart.crease_threshold = 0.0
ob_text.location = (1.58, 4.353, 0.0)
ob_text.rotation_euler = (0.0, -0.0, -1.571)
ob_text.scale = (1.192, 1.267, 1.192)
ob_text.lineart.crease_threshold = 0.0
ob_control_level.location = (0.0, 0.0, 0.0)
ob_control_level.empty_image_offset = (0.0, 0.0)
ob_control_level.lineart.crease_threshold = 0.0
ob_camera_cenital.location = (0.0, 0.0, 10.47)
ob_camera_cenital.rotation_euler = (0.0, -0.0, -1.571)
ob_camera_cenital.lineart.crease_threshold = 0.0
ob_norte.location = (-0.42, 2.979, 0.01093)
ob_norte.scale = (1.066, 1.066, 1.066)
ob_norte.lineart.crease_threshold = 0.0
ob_suelo_exterior.location = (0.0, 0.0, -0.1698)
ob_suelo_exterior.scale = (0.9107, 0.9107, 1.0)
ob_suelo_exterior.display_type = 'WIRE'
ob_suelo_exterior.lineart.crease_threshold = 0.0
ob_tapa_jaula.parent = ob_suelo_exterior
ob_tapa_jaula.matrix_parent_inverse = Matrix(((1.098, 0.0, 0.0, 0.0), (0.0, 1.098, 0.0, 0.0), (0.0, 0.0, 1.0, 0.01), (0.0, 0.0, 0.0, 1.0)))
ob_tapa_jaula.location = (0.0, 0.0, 1.933)
ob_tapa_jaula.scale = (2.266, 2.919, 0.03129)
ob_tapa_jaula.hide_render = True
ob_tapa_jaula.display_type = 'WIRE'
ob_tapa_jaula.lineart.crease_threshold = 0.0
ob_jaula.parent = ob_suelo_exterior
ob_jaula.matrix_parent_inverse = Matrix(((1.098, 0.0, 0.0, 0.0), (0.0, 1.098, 0.0, 0.0), (0.0, 0.0, 1.0, 0.01), (0.0, 0.0, 0.0, 1.0)))
ob_jaula.location = (0.0, 0.0, -0.02673)
ob_jaula.rotation_euler = (0.0, -0.0, -0.5236)
ob_jaula.scale = (2.351, 2.351, 2.351)
ob_jaula.hide_render = True
ob_jaula.display_type = 'WIRE'
ob_jaula.lineart.crease_threshold = 0.0
ob_kinect_norte.parent = ob_suelo_exterior
ob_kinect_norte.matrix_parent_inverse = Matrix(((1.098, 0.0, 0.0, 0.0), (0.0, 1.098, 0.0, 0.0), (0.0, 0.0, 1.0, 0.01), (0.0, 0.0, 0.0, 1.0)))
ob_kinect_norte.location = (2.657e-07, 4.622, 0.1955)
ob_kinect_norte.rotation_euler = (1.745, 3.383e-07, -3.142)
ob_kinect_norte.scale = (0.542, 0.542, 0.542)
ob_kinect_norte.show_name = True
ob_kinect_norte.lineart.crease_threshold = 0.0
ob_kinect_sur.parent = ob_suelo_exterior
ob_kinect_sur.matrix_parent_inverse = Matrix(((1.098, 0.0, 0.0, 0.0), (0.0, 1.098, 0.0, 0.0), (0.0, 0.0, 1.0, 0.01), (0.0, 0.0, 0.0, 1.0)))
ob_kinect_sur.location = (-9.773e-09, -4.622, 0.1955)
ob_kinect_sur.rotation_euler = (1.745, -4.065e-08, 1.329e-08)
ob_kinect_sur.scale = (0.5413, 0.5413, 0.5413)
ob_kinect_sur.show_name = True
ob_kinect_sur.lineart.crease_threshold = 0.0
ob_limite.parent = ob_suelo_exterior
ob_limite.matrix_parent_inverse = Matrix(((1.098, 0.0, 0.0, 0.0), (0.0, 1.098, 0.0, 0.0), (0.0, 0.0, 1.0, 0.01), (0.0, 0.0, 0.0, 1.0)))
ob_limite.location = (0.0, 0.0, 0.0007252)
ob_limite.rotation_euler = (0.0, 0.0, -0.7854)
ob_limite.lineart.crease_threshold = 0.0
ob_suelo_interior.parent = ob_suelo_exterior
ob_suelo_interior.matrix_parent_inverse = Matrix(((1.098, 0.0, 0.0, 0.0), (0.0, 1.098, 0.0, 0.0), (0.0, 0.0, 1.0, 0.01), (0.0, 0.0, 0.0, 1.0)))
ob_suelo_interior.location = (0.0, 0.0, 0.0)
ob_suelo_interior.rotation_euler = (0.0, -0.0, -0.5236)
ob_suelo_interior.lineart.crease_threshold = 0.0
ob_sur.location = (-0.1977, -3.813, 0.01093)
ob_sur.scale = (0.9889, 0.9889, 0.9889)
ob_sur.lineart.crease_threshold = 0.0
ob_cylinder_007.location = (-1.03, -1.445, 2.779)
ob_cylinder_007.lineart.crease_threshold = 0.0
ob_cylinder_006.location = (-1.036, -1.01, 2.779)
ob_cylinder_006.lineart.crease_threshold = 0.0
ob_cylinder_005.location = (-1.036, -0.5915, 2.779)
ob_cylinder_005.lineart.crease_threshold = 0.0
ob_cylinder_004.location = (-1.036, -0.165, 2.779)
ob_cylinder_004.lineart.crease_threshold = 0.0
ob_cylinder_003.location = (-1.036, 0.2277, 2.779)
ob_cylinder_003.lineart.crease_threshold = 0.0
ob_cylinder_002.location = (-1.036, 0.6268, 2.779)
ob_cylinder_002.lineart.crease_threshold = 0.0
ob_cylinder_001.location = (-1.036, 1.044, 2.779)
ob_cylinder_001.lineart.crease_threshold = 0.0
ob_cylinder.location = (-1.075, 1.427, 2.779)
ob_cylinder.lineart.crease_threshold = 0.0
ob_soundobject8.location = (0.529, 2.007, 2.776)
ob_soundobject8.lineart.crease_threshold = 0.0
ob_soundobject7.location = (0.529, 1.453, 2.776)
ob_soundobject7.lineart.crease_threshold = 0.0
ob_soundobject0.location = (0.5339, -1.965, 2.772)
ob_soundobject0.lineart.crease_threshold = 0.0
ob_soundobject6.location = (0.529, 0.9618, 2.776)
ob_soundobject6.lineart.crease_threshold = 0.0
ob_soundobject5.location = (0.529, 0.4722, 2.776)
ob_soundobject5.lineart.crease_threshold = 0.0
ob_soundobject3.location = (0.529, -0.4939, 2.776)
ob_soundobject3.lineart.crease_threshold = 0.0
ob_soundobject4.location = (0.529, -0.003712, 2.776)
ob_soundobject4.lineart.crease_threshold = 0.0
ob_soundobject2.location = (0.529, -1.039, 2.776)
ob_soundobject2.lineart.crease_threshold = 0.0
ob_soundobject1.location = (0.529, -1.502, 2.776)
ob_soundobject1.lineart.crease_threshold = 0.0
ob_player.location = (0.0, 0.0, 1.003)
ob_player.lineart.crease_threshold = 0.0

# ---- collection membership
col_collection_1_002.objects.link(ob_camera_2)
col_collection_1_002.objects.link(ob_plane)
col_collection_1_002.objects.link(ob_point)
col_collection_1_002.objects.link(ob_text)
col_collection_1_002.objects.link(ob_control_level)
col_collection_1_002.objects.link(ob_camera_cenital)
col_collection_1_002.objects.link(ob_norte)
col_collection_1_002.objects.link(ob_suelo_exterior)
col_collection_1_002.objects.link(ob_tapa_jaula)
col_collection_1_002.objects.link(ob_jaula)
col_collection_1_002.objects.link(ob_kinect_norte)
col_collection_1_002.objects.link(ob_kinect_sur)
col_collection_1_002.objects.link(ob_limite)
col_collection_1_002.objects.link(ob_suelo_interior)
col_collection_1_002.objects.link(ob_sur)
col_collection_2.objects.link(ob_cylinder_007)
col_collection_2.objects.link(ob_cylinder_006)
col_collection_2.objects.link(ob_cylinder_005)
col_collection_2.objects.link(ob_cylinder_004)
col_collection_2.objects.link(ob_cylinder_003)
col_collection_2.objects.link(ob_cylinder_002)
col_collection_2.objects.link(ob_cylinder_001)
col_collection_2.objects.link(ob_cylinder)
col_collection_2.objects.link(ob_soundobject8)
col_collection_2.objects.link(ob_soundobject7)
col_collection_2.objects.link(ob_soundobject0)
col_collection_2.objects.link(ob_soundobject6)
col_collection_2.objects.link(ob_soundobject5)
col_collection_2.objects.link(ob_soundobject3)
col_collection_2.objects.link(ob_soundobject4)
col_collection_2.objects.link(ob_soundobject2)
col_collection_2.objects.link(ob_soundobject1)
col_collection_2.objects.link(ob_player)
col_collection_2.objects.link(ob_point)

# ---- scene / render settings (as saved in the file)
scene.camera = ob_camera_2
scene.frame_start = 1; scene.frame_end = 250; scene.frame_set(2)
scene.render.engine = 'BLENDER_EEVEE_NEXT'
scene.render.image_settings.color_mode = 'RGB'
scene.render.image_settings.compression = 0
scene.render.image_settings.exr_codec = 'NONE'
scene.render.resolution_percentage = 50
scene.render.dither_intensity = 0.0
scene.render.bake_margin = 2
scene.render.bake_bias = 0.0
scene.cycles.use_denoising = False
scene.cycles.samples = 10
scene.cycles.sampling_pattern = 'TABULATED_SOBOL'
scene.cycles.light_sampling_threshold = 0.0
scene.cycles.use_adaptive_sampling = False
scene.cycles.use_light_tree = False
scene.cycles.blur_glossy = 0.0
scene.cycles.volume_bounces = 1
scene.cycles.pixel_filter_type = 'GAUSSIAN'
scene.cycles.sample_clamp_indirect = 0.0
scene.view_settings.view_transform = 'Standard'
bpy.context.view_layer.update()
